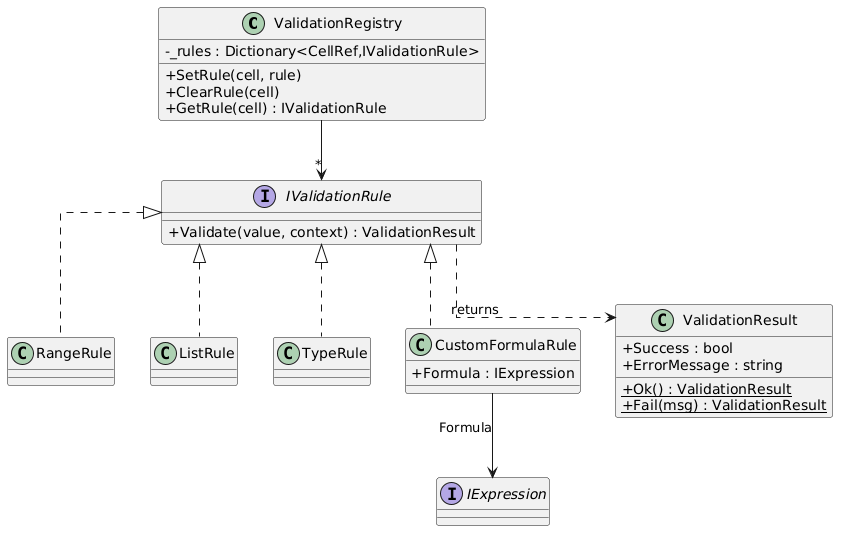

The diagram above was rendered by PlantUML. Its source (embedded in the PNG):
@startuml
skinparam classAttributeIconSize 0
skinparam linetype ortho

class ValidationRegistry {
    - _rules : Dictionary<CellRef,IValidationRule>
    + SetRule(cell, rule)
    + ClearRule(cell)
    + GetRule(cell) : IValidationRule
}

interface IValidationRule {
    + Validate(value, context) : ValidationResult
}

class RangeRule
class ListRule
class TypeRule
class CustomFormulaRule {
    + Formula : IExpression
}

class ValidationResult {
    + Success : bool
    + ErrorMessage : string
    + {static} Ok() : ValidationResult
    + {static} Fail(msg) : ValidationResult
}

interface IExpression

ValidationRegistry --> "*" IValidationRule
IValidationRule <|.. RangeRule
IValidationRule <|.. ListRule
IValidationRule <|.. TypeRule
IValidationRule <|.. CustomFormulaRule

IValidationRule ..> ValidationResult : returns
CustomFormulaRule --> IExpression : Formula
@enduml